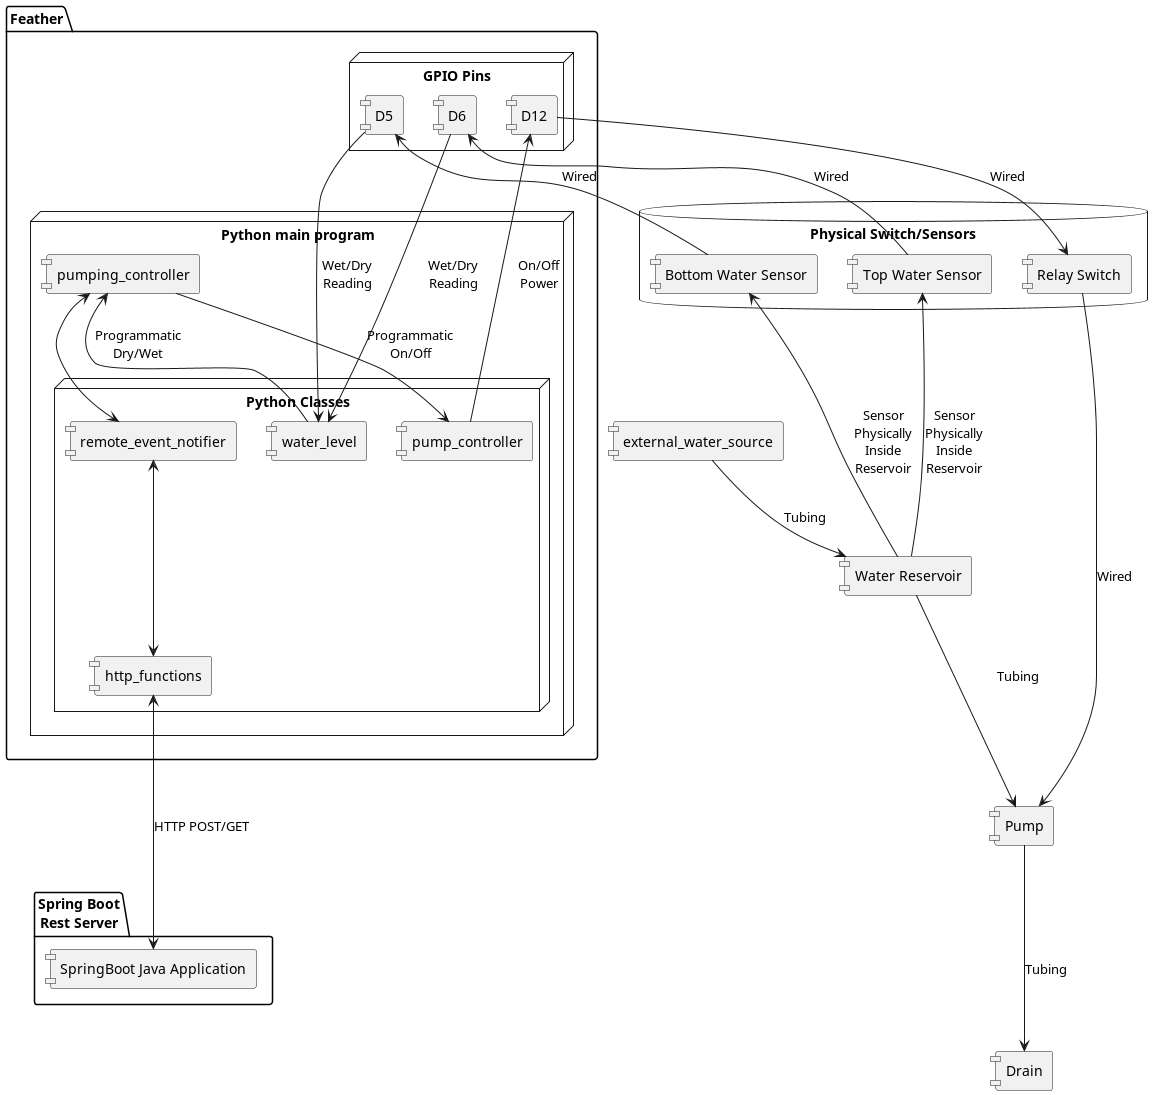

The diagram above was rendered by PlantUML. Its source (embedded in the PNG):
@startuml
'https://plantuml.com/component-diagram
skinparam componentStyle uml1

[Pump]
[Water Reservoir]
[Drain]

package "Feather" {
   node "GPIO Pins" {
    [D5]
    [D6]
    [D12]
   }
    node "Python main program"{
       [pumping_controller]
       node "Python Classes" {
       [remote_event_notifier]
       [http_functions]
       [pump_controller]
       [water_level]
       }
    }
  [pump_controller] -up-> [D12]:On/Off\nPower
  [water_level] <--up- [D5]:"Wet/Dry\nReading"
  [water_level] <--up- [D6]:"Wet/Dry\nReading"
}

package "Spring Boot\nRest Server" {
  [SpringBoot Java Application]
}


database "Physical Switch/Sensors" {
   [D12]--> [Relay Switch]:Wired
   [Relay Switch]--> [Pump]:Wired
   [D6] <-- [Top Water Sensor]:Wired
   [D5] <-- [Bottom Water Sensor]:Wired
}

[pumping_controller] <--> [remote_event_notifier]
[pumping_controller] --> [pump_controller]:Programmatic\nOn/Off
[pumping_controller] <-- [water_level]:Programmatic\nDry/Wet

[external_water_source]  --> [Water Reservoir]:Tubing

[remote_event_notifier] <--down-> [http_functions]
[http_functions] <--down-> [SpringBoot Java Application]:HTTP POST/GET
[Top Water Sensor] <--down- [Water Reservoir]:Sensor\nPhysically\nInside\nReservoir
[Bottom Water Sensor] <-down- [Water Reservoir]:Sensor\nPhysically\nInside\nReservoir
[Water Reservoir] --down-> [Pump]:Tubing
[Pump] ---> [Drain]:Tubing
@enduml